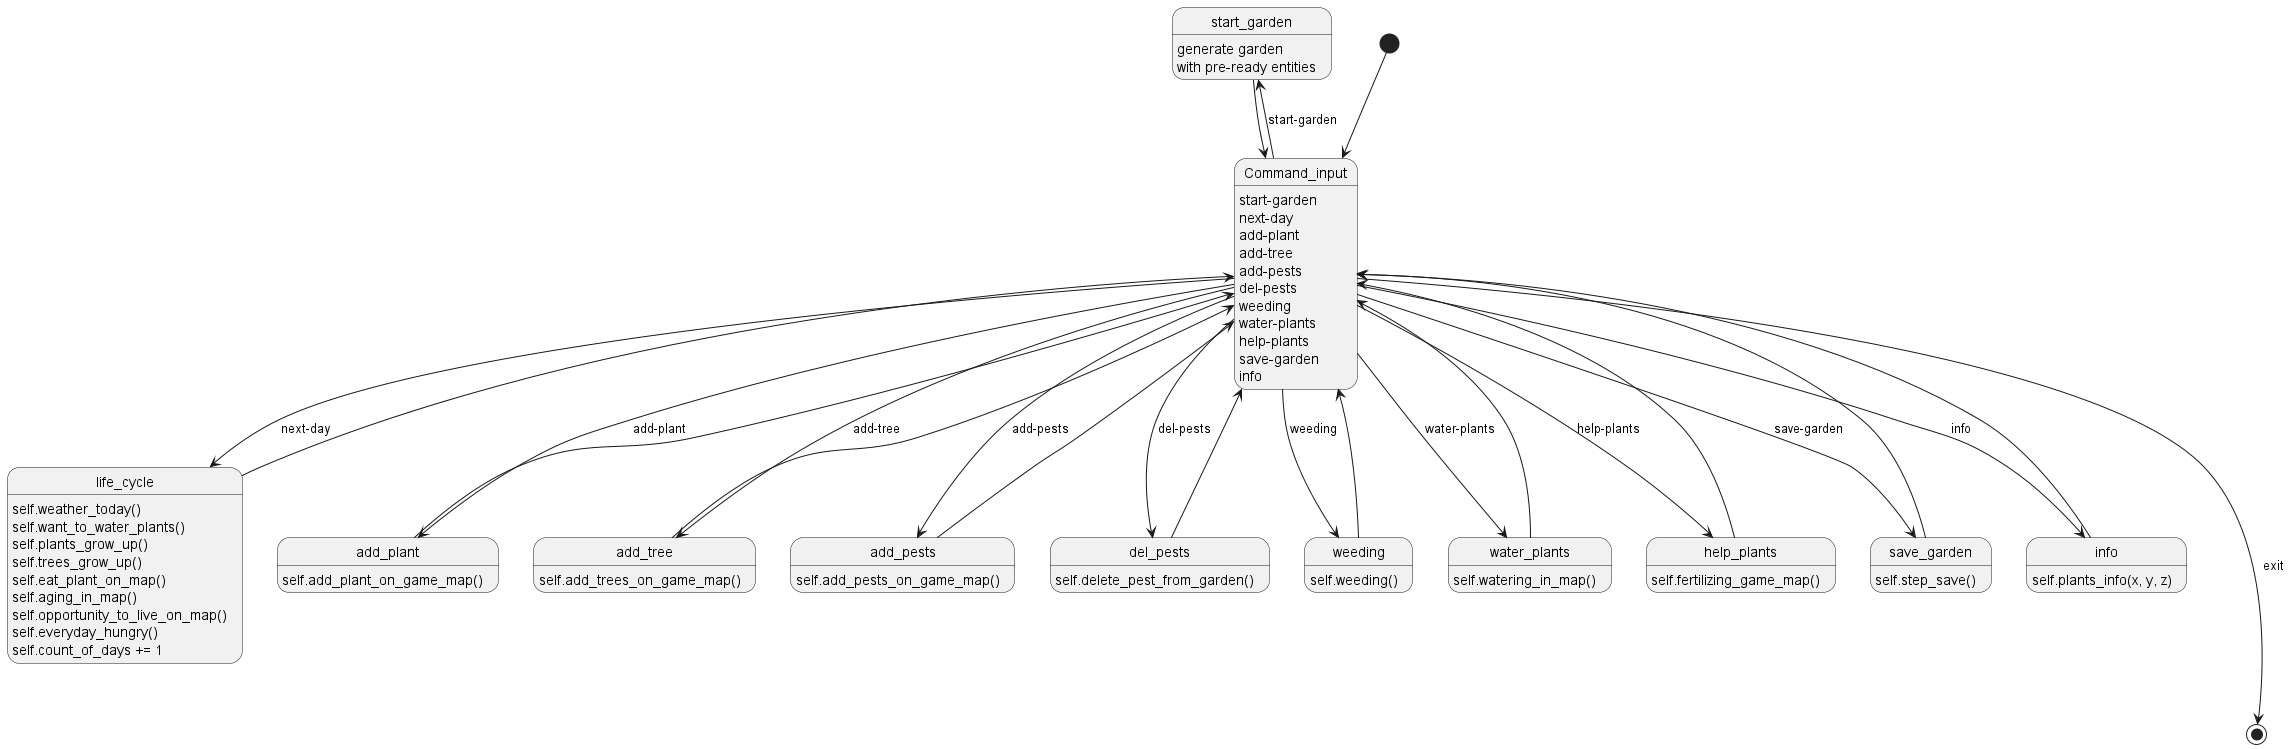

The diagram above was rendered by PlantUML. Its source (embedded in the PNG):
@startuml


[*] --> Command_input

Command_input : start-garden
Command_input : next-day
Command_input : add-plant
Command_input : add-tree
Command_input : add-pests
Command_input : del-pests
Command_input : weeding
Command_input : water-plants
Command_input : help-plants
Command_input : save-garden
Command_input : info

start_garden : generate garden \nwith pre-ready entities

life_cycle : self.weather_today() \nself.want_to_water_plants()\nself.plants_grow_up()
life_cycle : self.trees_grow_up()\nself.eat_plant_on_map()\nself.aging_in_map()
life_cycle : self.opportunity_to_live_on_map()\nself.everyday_hungry()
life_cycle : self.count_of_days += 1

add_plant : self.add_plant_on_game_map()
add_tree : self.add_trees_on_game_map()
add_pests : self.add_pests_on_game_map()
del_pests : self.delete_pest_from_garden()
weeding : self.weeding()
water_plants : self.watering_in_map()
help_plants : self.fertilizing_game_map()
save_garden : self.step_save()
info : self.plants_info(x, y, z)


Command_input --> start_garden : start-garden
Command_input --> life_cycle : next-day
Command_input --> add_plant : add-plant
Command_input --> add_tree : add-tree
Command_input --> add_pests : add-pests
Command_input --> del_pests : del-pests
Command_input --> weeding : weeding
Command_input --> water_plants : water-plants
Command_input --> help_plants : help-plants
Command_input --> save_garden : save-garden
Command_input --> info : info

start_garden -> Command_input
life_cycle -> Command_input
add_plant -> Command_input
add_tree -> Command_input
add_pests -> Command_input
del_pests -> Command_input
weeding -> Command_input
water_plants -> Command_input
help_plants -> Command_input
save_garden -> Command_input
info --> Command_input

Command_input ---> [*] : exit
@enduml